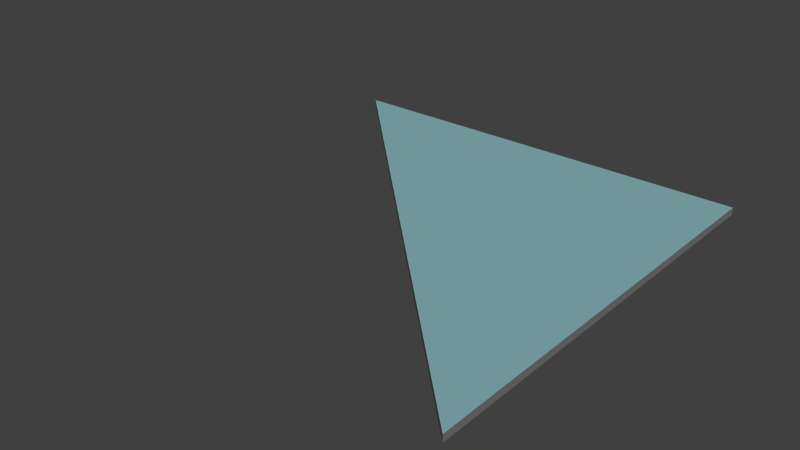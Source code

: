 # Source: corner.blend  (saved by Blender 2.56.0; exported with 4.5.12 LTS)
import bpy
from mathutils import Matrix  # noqa: F401  (used for matrix-valued properties, if any)

bpy.ops.wm.read_factory_settings(use_empty=True)
scene = bpy.context.scene
scene.name = 'Scene'

# ---- collections
col_collection_1 = bpy.data.collections.new('Collection 1'); scene.collection.children.link(col_collection_1)

# ---- materials (node trees are filled in below, after node groups)
mat_materialcornerout = bpy.data.materials.new('MaterialCornerOut')
mat_materialcornerout.alpha_threshold = 0.0
mat_materialcornerout.use_transparent_shadow = False
mat_materialcornerout.diffuse_color = (0.25, 0.465, 0.497, 1.0)
mat_materialcornerout.roughness = 0.5
mat_materialcornerout.line_color = (0.0, 0.0, 0.0, 1.0)
mat_materialcornertrim = bpy.data.materials.new('MaterialCornerTrim')
mat_materialcornertrim.alpha_threshold = 0.0
mat_materialcornertrim.use_transparent_shadow = False
mat_materialcornertrim.diffuse_color = (0.2, 0.2, 0.2, 1.0)
mat_materialcornertrim.roughness = 0.5
mat_materialcornertrim.line_color = (0.0, 0.0, 0.0, 1.0)

# ---- material node trees

# ---- world
world_world = bpy.data.worlds.new('World'); scene.world = world_world
world_world.color = (0.05088, 0.05088, 0.05088)
world_world.use_sun_shadow = False
world_world.sun_shadow_jitter_overblur = 0.0
world_world.cycles.sampling_method = 'MANUAL'
world_world.cycles.sample_map_resolution = 256

# ---- meshes
me_cornermesh = bpy.data.meshes.new('CornerMesh')
me_cornermesh.from_pydata([(15.0, 15.0, -0.5), (15.0, 15.0, -9.537e-07), (15.0, -15.0, 0.0), (-15.0, 15.0, -0.5), (-15.0, 15.0, -1.907e-06), (15.0, -15.0, -0.5)], [], [(3, 5, 2, 4), (0, 3, 4, 1), (0, 1, 2, 5), (1, 4, 2), (0, 5, 3)])
me_cornermesh.polygons.foreach_set('material_index', [1, 1, 1, 0, 0])
me_cornermesh.materials.append(mat_materialcornerout)
me_cornermesh.materials.append(mat_materialcornertrim)
me_cornermesh.use_remesh_preserve_volume = False
me_cornermesh.use_remesh_preserve_attributes = False
me_cornermesh.use_mirror_vertex_groups = False
me_cornermesh.update()

# ---- objects
ob_corner = bpy.data.objects.new('Corner', me_cornermesh)

# ---- transforms, parenting, visibility, modifiers, constraints
ob_corner.location = (0.0, 0.0, 0.0)
ob_corner.lock_rotations_4d = False
ob_corner.empty_display_type = 'ARROWS'
ob_corner.lineart.crease_threshold = 0.0

# ---- collection membership
col_collection_1.objects.link(ob_corner)

# ---- scene / render settings (as saved in the file)
scene.frame_start = 1; scene.frame_end = 250; scene.frame_set(1)
scene.render.engine = 'BLENDER_EEVEE_NEXT'
scene.render.image_settings.color_mode = 'RGB'
scene.render.image_settings.compression = 90
scene.render.resolution_percentage = 50
scene.render.dither_intensity = 0.0
scene.render.bake_margin = 2
scene.render.bake_bias = 0.0
scene.cycles.use_denoising = False
scene.cycles.samples = 10
scene.cycles.sampling_pattern = 'TABULATED_SOBOL'
scene.cycles.light_sampling_threshold = 0.0
scene.cycles.use_adaptive_sampling = False
scene.cycles.use_light_tree = False
scene.cycles.blur_glossy = 0.0
scene.cycles.volume_bounces = 1
scene.cycles.pixel_filter_type = 'GAUSSIAN'
scene.cycles.sample_clamp_indirect = 0.0
scene.view_settings.view_transform = 'Standard'
bpy.context.view_layer.update()

# ---- added for rendering (the .blend has no active camera and no usable light): camera, sun
cam_auto = bpy.data.cameras.new('AutoCamera')
cam_auto.lens = 50.0
cam_auto.sensor_width = 36.0
cam_auto.clip_end = 1000.0
ob_auto_camera = bpy.data.objects.new('AutoCamera', cam_auto)
scene.collection.objects.link(ob_auto_camera)
ob_auto_camera.location = (39.2567, -47.108, 31.1553)
ob_auto_camera.rotation_euler = (1.09748, -7.21219e-08, 0.694738)
scene.camera = ob_auto_camera
light_auto_sun = bpy.data.lights.new('AutoSun', 'SUN')
light_auto_sun.energy = 3.0
light_auto_sun.angle = 0.0523599
ob_auto_sun = bpy.data.objects.new('AutoSun', light_auto_sun)
scene.collection.objects.link(ob_auto_sun)
ob_auto_sun.rotation_euler = (0.872665, 0.174533, 0.523599)
bpy.context.view_layer.update()
